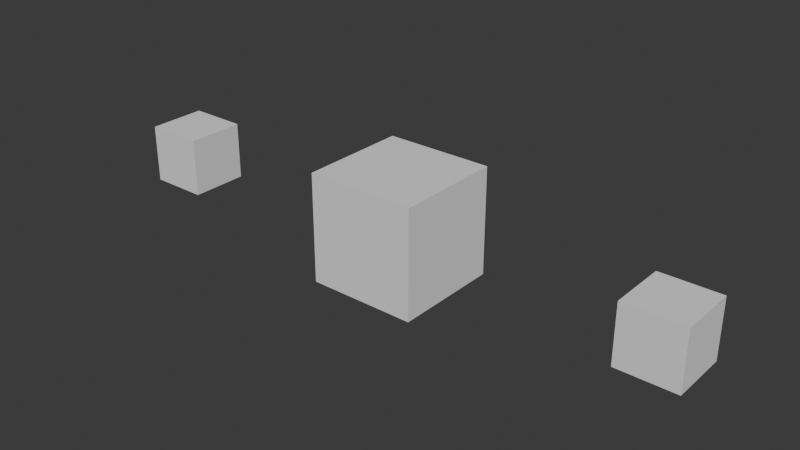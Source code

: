 # Source: TestBlock.blend  (saved by Blender 4.2.66; exported with 4.5.12 LTS)
import bpy
from mathutils import Matrix  # noqa: F401  (used for matrix-valued properties, if any)

bpy.ops.wm.read_factory_settings(use_empty=True)
scene = bpy.context.scene
scene.name = 'Scene'

# ---- collections
col_collection = bpy.data.collections.new('Collection'); scene.collection.children.link(col_collection)

# ---- world
world_world = bpy.data.worlds.new('World'); scene.world = world_world
world_world.use_nodes = True; world_world.node_tree.nodes.clear()
_N = world_world.node_tree.nodes; _L = world_world.node_tree.links
n0 = _N.new('ShaderNodeOutputWorld'); n0.name = 'World Output'; n0.location = (300, 300)
n1 = _N.new('ShaderNodeBackground'); n1.name = 'Background'; n1.location = (10, 300)
n1.inputs[0].default_value = (0.05088, 0.05088, 0.05088, 1.0)
_L.new(n1.outputs[0], n0.inputs[0])
n0.is_active_output = True
world_world.color = (0.05088, 0.05088, 0.05088)
world_world.sun_shadow_jitter_overblur = 0.0

# ---- meshes
me_cube_001 = bpy.data.meshes.new('Cube.001')
me_cube_001.from_pydata([(-1.0, -1.0, -1.0), (-1.0, -1.0, 1.0), (-1.0, 1.0, -1.0), (-1.0, 1.0, 1.0), (1.0, -1.0, -1.0), (1.0, -1.0, 1.0), (1.0, 1.0, -1.0), (1.0, 1.0, 1.0), (4.374, -0.6079, -0.5684), (4.374, -0.6079, 0.5108), (4.374, 0.4713, -0.5684), (4.374, 0.4713, 0.5108), (5.453, -0.6079, -0.5684), (5.453, -0.6079, 0.5108), (5.453, 0.4713, -0.5684), (5.453, 0.4713, 0.5108), (-4.374, 0.4713, 0.5108), (-4.374, 0.4713, -0.5684), (-4.374, -0.6079, 0.5108), (-4.374, -0.6079, -0.5684), (-5.453, 0.4713, 0.5108), (-5.453, 0.4713, -0.5684), (-5.453, -0.6079, 0.5108), (-5.453, -0.6079, -0.5684)], [], [(0, 1, 3, 2), (2, 3, 7, 6), (6, 7, 5, 4), (4, 5, 1, 0), (2, 6, 4, 0), (7, 3, 1, 5), (8, 9, 11, 10), (10, 11, 15, 14), (14, 15, 13, 12), (12, 13, 9, 8), (10, 14, 12, 8), (15, 11, 9, 13), (21, 17, 19, 23), (21, 20, 16, 17), (23, 22, 20, 21), (19, 18, 22, 23), (16, 20, 22, 18), (17, 16, 18, 19)])
_uv = me_cube_001.uv_layers.new(name='UVMap')
_uv.uv.foreach_set('vector', [0.375, 0.0, 0.625, 0.0, 0.625, 0.25, 0.375, 0.25, 0.375, 0.25, 0.625, 0.25, 0.625, 0.5, 0.375, 0.5, 0.375, 0.5, 0.625, 0.5, 0.625, 0.75, 0.375, 0.75, 0.375, 0.75, 0.625, 0.75, 0.625, 1.0, 0.375, 1.0, 0.125, 0.5, 0.375, 0.5, 0.375, 0.75, 0.125, 0.75, 0.625, 0.5, 0.875, 0.5, 0.875, 0.75, 0.625, 0.75, 0.375, 0.0, 0.625, 0.0, 0.625, 0.25, 0.375, 0.25, 0.375, 0.25, 0.625, 0.25, 0.625, 0.5, 0.375, 0.5, 0.375, 0.5, 0.625, 0.5, 0.625, 0.75, 0.375, 0.75, 0.375, 0.75, 0.625, 0.75, 0.625, 1.0, 0.375, 1.0, 0.125, 0.5, 0.375, 0.5, 0.375, 0.75, 0.125, 0.75, 0.625, 0.5, 0.875, 0.5, 0.875, 0.75, 0.625, 0.75, 0.125, 0.5, 0.375, 0.5, 0.375, 0.75, 0.125, 0.75, 0.375, 0.25, 0.625, 0.25, 0.625, 0.5, 0.375, 0.5, 0.375, 0.0, 0.625, 0.0, 0.625, 0.25, 0.375, 0.25, 0.375, 0.75, 0.625, 0.75, 0.625, 1.0, 0.375, 1.0, 0.625, 0.5, 0.875, 0.5, 0.875, 0.75, 0.625, 0.75, 0.375, 0.5, 0.625, 0.5, 0.625, 0.75, 0.375, 0.75])
me_cube_001.update()
arm_armature = bpy.data.armatures.new('Armature')  # bones are not reproduced

# ---- objects
ob_armature = bpy.data.objects.new('Armature', arm_armature)
ob_cube = bpy.data.objects.new('Cube', me_cube_001)

# ---- transforms, parenting, visibility, modifiers, constraints
ob_armature.location = (0.0, 0.0, 0.0)
ob_cube.parent = ob_armature
ob_cube.location = (0.0, 0.0, 0.6361)
ob_cube.scale = (0.317, 0.317, 0.317)
_vg = ob_cube.vertex_groups.new(name='Bone')
_vg.add([0, 1, 2, 3, 4, 5, 6, 7], 1.0, 'REPLACE')
_vg = ob_cube.vertex_groups.new(name='Bone_L')
_vg = ob_cube.vertex_groups.new(name='Hand_L')
_vg.add([8, 9, 10, 11, 12, 13, 14, 15], 1.0, 'REPLACE')
_vg = ob_cube.vertex_groups.new(name='Bone_R')
for _i, _w in zip([16, 17, 18, 19, 20, 21, 22], [0.7808, 0.1235, 0.1176, 0.02433, 0.09691, 0.005382, 0.005677]): _vg.add([_i], _w, 'REPLACE')
_vg = ob_cube.vertex_groups.new(name='Hand_R')
for _i, _w in zip([16, 17, 18, 19, 20, 21, 22, 23], [0.2192, 0.8765, 0.8824, 0.9628, 0.9031, 0.9723, 0.9722, 0.9836]): _vg.add([_i], _w, 'REPLACE')
_m = ob_cube.modifiers.new('Armature', 'ARMATURE')
_m.object = ob_armature

# ---- collection membership
col_collection.objects.link(ob_armature)
col_collection.objects.link(ob_cube)

# ---- scene / render settings (as saved in the file)
scene.frame_start = 1; scene.frame_end = 40; scene.frame_set(0)
scene.render.engine = 'BLENDER_EEVEE_NEXT'
bpy.context.view_layer.update()

# ---- added for rendering (the .blend has no active camera and no usable light): camera, sun
cam_auto = bpy.data.cameras.new('AutoCamera')
cam_auto.lens = 50.0
cam_auto.sensor_width = 36.0
cam_auto.clip_end = 1000.0
ob_auto_camera = bpy.data.objects.new('AutoCamera', cam_auto)
scene.collection.objects.link(ob_auto_camera)
ob_auto_camera.location = (3.30418, -3.96501, 3.27939)
ob_auto_camera.rotation_euler = (1.09748, -7.21219e-08, 0.694738)
scene.camera = ob_auto_camera
light_auto_sun = bpy.data.lights.new('AutoSun', 'SUN')
light_auto_sun.energy = 3.0
light_auto_sun.angle = 0.0523599
ob_auto_sun = bpy.data.objects.new('AutoSun', light_auto_sun)
scene.collection.objects.link(ob_auto_sun)
ob_auto_sun.rotation_euler = (0.872665, 0.174533, 0.523599)
bpy.context.view_layer.update()
